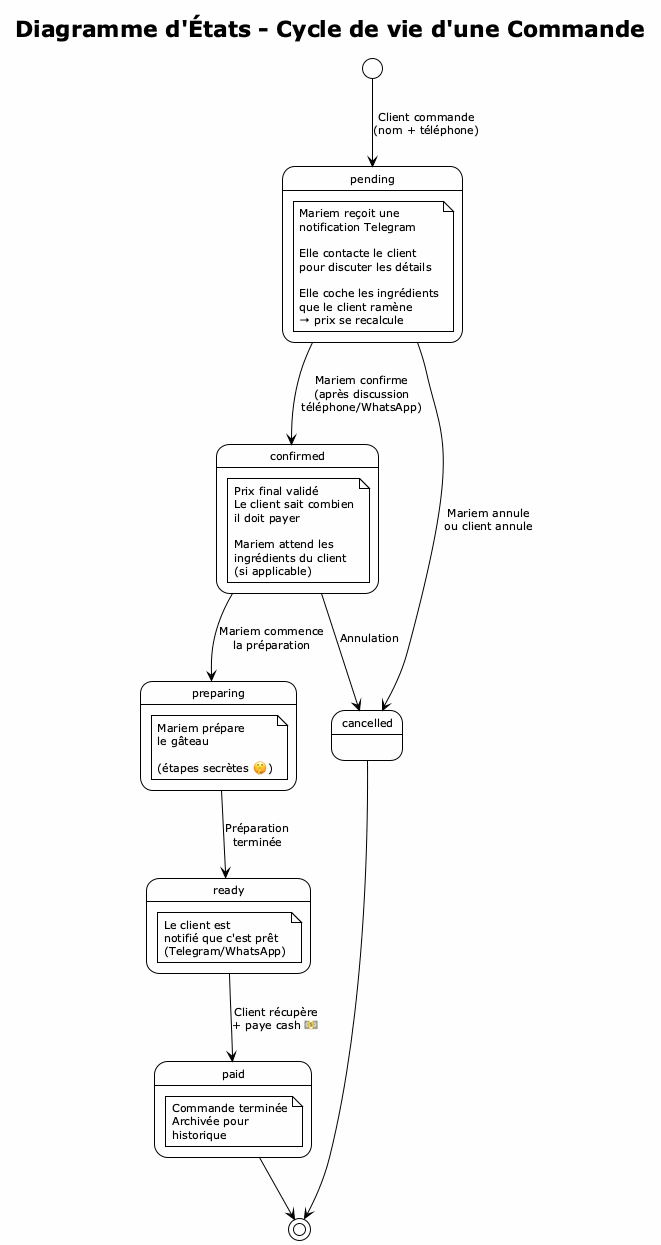

The diagram above was rendered by PlantUML. Its source (embedded in the PNG):
@startuml etats-commande
!theme plain
skinparam backgroundColor #FEFEFE
skinparam defaultFontSize 11

title Diagramme d'États - Cycle de vie d'une Commande

[*] --> pending : Client commande\n(nom + téléphone)

pending --> confirmed : Mariem confirme\n(après discussion\ntéléphone/WhatsApp)
pending --> cancelled : Mariem annule\nou client annule

confirmed --> preparing : Mariem commence\nla préparation
confirmed --> cancelled : Annulation

preparing --> ready : Préparation\nterminée

ready --> paid : Client récupère\n+ paye cash 💵

paid --> [*]
cancelled --> [*]

state pending {
  note "Mariem reçoit une\nnotification Telegram\n\nElle contacte le client\npour discuter les détails\n\nElle coche les ingrédients\nque le client ramène\n→ prix se recalcule" as N1
}

state confirmed {
  note "Prix final validé\nLe client sait combien\nil doit payer\n\nMariem attend les\ningrédients du client\n(si applicable)" as N2
}

state preparing {
  note "Mariem prépare\nle gâteau\n\n(étapes secrètes 🤫)" as N3
}

state ready {
  note "Le client est\nnotifié que c'est prêt\n(Telegram/WhatsApp)" as N4
}

state paid {
  note "Commande terminée\nArchivée pour\nhistorique" as N5
}

@enduml